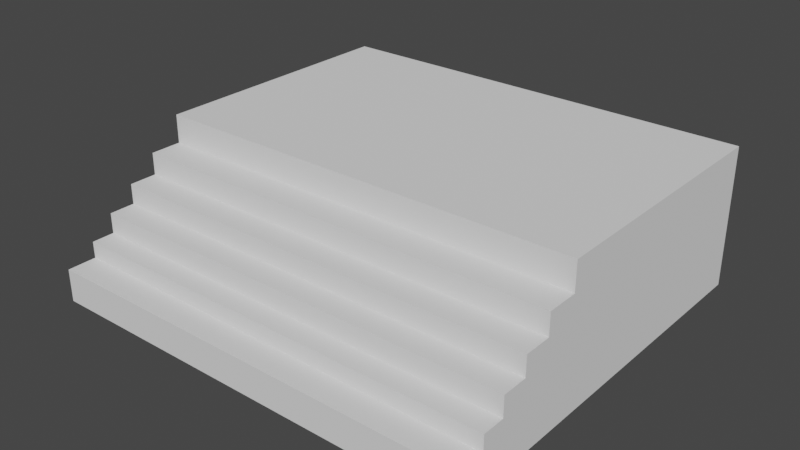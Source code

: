 # Source: untitled.blend  (saved by Blender 2.93.21; exported with 4.5.12 LTS)
import bpy
from mathutils import Matrix  # noqa: F401  (used for matrix-valued properties, if any)

bpy.ops.wm.read_factory_settings(use_empty=True)
scene = bpy.context.scene
scene.name = 'Scene'

# ---- collections
col_collection = bpy.data.collections.new('Collection'); scene.collection.children.link(col_collection)

# ---- world
world_world = bpy.data.worlds.new('World'); scene.world = world_world
world_world.use_nodes = True; world_world.node_tree.nodes.clear()
_N = world_world.node_tree.nodes; _L = world_world.node_tree.links
n0 = _N.new('ShaderNodeOutputWorld'); n0.name = 'World Output'; n0.location = (300, 300)
n1 = _N.new('ShaderNodeBackground'); n1.name = 'Background'; n1.location = (10, 300)
n1.inputs[0].default_value = (0.05088, 0.05088, 0.05088, 1.0)
_L.new(n1.outputs[0], n0.inputs[0])
n0.is_active_output = True
world_world.color = (0.05088, 0.05088, 0.05088)
world_world.use_sun_shadow = False
world_world.sun_shadow_jitter_overblur = 0.0

# ---- meshes
me_cube_001 = bpy.data.meshes.new('Cube.001')
me_cube_001.from_pydata([(-1.0, -1.0, -1.0), (-1.0, -1.0, 1.0), (-1.0, 1.0, -1.0), (-1.0, 1.0, 1.0), (1.0, -1.0, -1.0), (1.0, -1.0, 1.0), (1.0, 1.0, -1.0), (1.0, 1.0, 1.0), (-1.0, -1.0, 0.5931), (-1.0, 1.0, 0.5931), (1.0, 1.0, 0.5931), (1.0, -1.0, 0.5931), (1.0, -1.238, 0.5931), (1.0, -1.238, -1.0), (-1.0, -1.238, -1.0), (-1.0, -1.238, 0.5931), (-1.0, 1.0, 0.2785), (1.0, 1.0, 0.2785), (1.0, -1.0, 0.2785), (-1.0, -1.0, 0.2785), (1.0, -1.238, 0.2785), (-1.0, -1.238, 0.2785), (1.0, -1.447, 0.2785), (1.0, -1.447, -1.0), (-1.0, -1.447, -1.0), (-1.0, -1.447, 0.2785), (-1.0, 1.0, -0.009481), (1.0, 1.0, -0.009481), (1.0, -1.0, -0.009481), (1.0, -1.238, -0.009481), (-1.0, -1.0, -0.009481), (-1.0, -1.238, -0.009481), (1.0, -1.447, -0.009481), (-1.0, -1.447, -0.009481), (1.0, -1.641, -0.009481), (1.0, -1.641, -1.0), (-1.0, -1.641, -1.0), (-1.0, -1.641, -0.009481), (-1.0, 1.0, -0.2993), (1.0, 1.0, -0.2993), (1.0, -1.0, -0.2993), (1.0, -1.238, -0.2993), (1.0, -1.447, -0.2993), (-1.0, -1.0, -0.2993), (-1.0, -1.238, -0.2993), (-1.0, -1.447, -0.2993), (1.0, -1.641, -0.2993), (-1.0, -1.641, -0.2993), (1.0, -1.811, -0.2993), (1.0, -1.811, -1.0), (-1.0, -1.811, -1.0), (-1.0, -1.811, -0.2993), (-1.0, 1.0, -0.5345), (1.0, 1.0, -0.5345), (1.0, -1.0, -0.5345), (1.0, -1.238, -0.5345), (1.0, -1.447, -0.5345), (1.0, -1.641, -0.5345), (-1.0, -1.0, -0.5345), (-1.0, -1.238, -0.5345), (-1.0, -1.447, -0.5345), (-1.0, -1.641, -0.5345), (1.0, -1.811, -0.5345), (-1.0, -1.811, -0.5345), (1.0, -2.028, -0.5345), (1.0, -2.028, -1.0), (-1.0, -2.028, -1.0), (-1.0, -2.028, -0.5345)], [], [(8, 1, 3, 9), (9, 3, 7, 10), (10, 7, 5, 11), (11, 5, 1, 8), (2, 6, 4, 0), (7, 3, 1, 5), (11, 8, 15, 12), (17, 10, 11, 18), (16, 9, 10, 17), (19, 8, 9, 16), (20, 12, 15, 21), (58, 0, 14, 59), (0, 4, 13, 14), (18, 11, 12, 20), (28, 18, 20, 29), (8, 19, 21, 15), (59, 14, 24, 60), (30, 19, 16, 26), (26, 16, 17, 27), (27, 17, 18, 28), (32, 22, 25, 33), (29, 20, 22, 32), (20, 21, 25, 22), (14, 13, 23, 24), (41, 29, 32, 42), (32, 33, 37, 34), (39, 27, 28, 40), (38, 26, 27, 39), (43, 30, 26, 38), (21, 31, 33, 25), (40, 28, 29, 41), (19, 30, 31, 21), (46, 34, 37, 47), (60, 24, 36, 61), (42, 32, 34, 46), (24, 23, 35, 36), (56, 42, 46, 57), (33, 45, 47, 37), (57, 46, 48, 62), (54, 40, 41, 55), (58, 43, 38, 52), (52, 38, 39, 53), (53, 39, 40, 54), (55, 41, 42, 56), (31, 44, 45, 33), (30, 43, 44, 31), (62, 48, 51, 63), (46, 47, 51, 48), (36, 35, 49, 50), (61, 36, 50, 63), (47, 61, 63, 51), (50, 49, 65, 66), (13, 55, 56, 23), (6, 53, 54, 4), (2, 52, 53, 6), (0, 58, 52, 2), (4, 54, 55, 13), (35, 57, 62, 49), (23, 56, 57, 35), (45, 60, 61, 47), (44, 59, 60, 45), (43, 58, 59, 44), (65, 64, 67, 66), (62, 63, 67, 64), (63, 50, 66, 67), (49, 62, 64, 65)])
_uv = me_cube_001.uv_layers.new(name='UVMap')
_uv.uv.foreach_set('vector', [0.5741, 0.0, 0.625, 0.0, 0.625, 0.25, 0.5741, 0.25, 0.5741, 0.25, 0.625, 0.25, 0.625, 0.5, 0.5741, 0.5, 0.5741, 0.5, 0.625, 0.5, 0.625, 0.75, 0.5741, 0.75, 0.5741, 0.75, 0.625, 0.75, 0.625, 1.0, 0.5741, 1.0, 0.125, 0.5, 0.375, 0.5, 0.375, 0.75, 0.125, 0.75, 0.625, 0.5, 0.875, 0.5, 0.875, 0.75, 0.625, 0.75, 0.5741, 0.75, 0.5741, 1.0, 0.5741, 1.0, 0.5741, 0.75, 0.5348, 0.5, 0.5741, 0.5, 0.5741, 0.75, 0.5348, 0.75, 0.5348, 0.25, 0.5741, 0.25, 0.5741, 0.5, 0.5348, 0.5, 0.5348, 0.0, 0.5741, 0.0, 0.5741, 0.25, 0.5348, 0.25, 0.5348, 0.75, 0.5741, 0.75, 0.5741, 1.0, 0.5348, 1.0, 0.4332, 0.0, 0.375, 0.0, 0.375, 0.0, 0.4332, 0.0, 0.125, 0.75, 0.375, 0.75, 0.375, 0.75, 0.125, 0.75, 0.5348, 0.75, 0.5741, 0.75, 0.5741, 0.75, 0.5348, 0.75, 0.4988, 0.75, 0.5348, 0.75, 0.5348, 0.75, 0.4988, 0.75, 0.5741, 0.0, 0.5348, 0.0, 0.5348, 0.0, 0.5741, 0.0, 0.4332, 0.0, 0.375, 0.0, 0.375, 0.0, 0.4332, 0.0, 0.4988, 0.0, 0.5348, 0.0, 0.5348, 0.25, 0.4988, 0.25, 0.4988, 0.25, 0.5348, 0.25, 0.5348, 0.5, 0.4988, 0.5, 0.4988, 0.5, 0.5348, 0.5, 0.5348, 0.75, 0.4988, 0.75, 0.4988, 0.75, 0.5348, 0.75, 0.5348, 1.0, 0.4988, 1.0, 0.4988, 0.75, 0.5348, 0.75, 0.5348, 0.75, 0.4988, 0.75, 0.5348, 0.75, 0.5348, 1.0, 0.5348, 1.0, 0.5348, 0.75, 0.125, 0.75, 0.375, 0.75, 0.375, 0.75, 0.125, 0.75, 0.4626, 0.75, 0.4988, 0.75, 0.4988, 0.75, 0.4626, 0.75, 0.4988, 0.75, 0.4988, 1.0, 0.4988, 1.0, 0.4988, 0.75, 0.4626, 0.5, 0.4988, 0.5, 0.4988, 0.75, 0.4626, 0.75, 0.4626, 0.25, 0.4988, 0.25, 0.4988, 0.5, 0.4626, 0.5, 0.4626, 0.0, 0.4988, 0.0, 0.4988, 0.25, 0.4626, 0.25, 0.5348, 0.0, 0.4988, 0.0, 0.4988, 0.0, 0.5348, 0.0, 0.4626, 0.75, 0.4988, 0.75, 0.4988, 0.75, 0.4626, 0.75, 0.5348, 0.0, 0.4988, 0.0, 0.4988, 0.0, 0.5348, 0.0, 0.4626, 0.75, 0.4988, 0.75, 0.4988, 1.0, 0.4626, 1.0, 0.4332, 0.0, 0.375, 0.0, 0.375, 0.0, 0.4332, 0.0, 0.4626, 0.75, 0.4988, 0.75, 0.4988, 0.75, 0.4626, 0.75, 0.125, 0.75, 0.375, 0.75, 0.375, 0.75, 0.125, 0.75, 0.4332, 0.75, 0.4626, 0.75, 0.4626, 0.75, 0.4332, 0.75, 0.4988, 0.0, 0.4626, 0.0, 0.4626, 0.0, 0.4988, 0.0, 0.4332, 0.75, 0.4626, 0.75, 0.4626, 0.75, 0.4332, 0.75, 0.4332, 0.75, 0.4626, 0.75, 0.4626, 0.75, 0.4332, 0.75, 0.4332, 0.0, 0.4626, 0.0, 0.4626, 0.25, 0.4332, 0.25, 0.4332, 0.25, 0.4626, 0.25, 0.4626, 0.5, 0.4332, 0.5, 0.4332, 0.5, 0.4626, 0.5, 0.4626, 0.75, 0.4332, 0.75, 0.4332, 0.75, 0.4626, 0.75, 0.4626, 0.75, 0.4332, 0.75, 0.4988, 0.0, 0.4626, 0.0, 0.4626, 0.0, 0.4988, 0.0, 0.4988, 0.0, 0.4626, 0.0, 0.4626, 0.0, 0.4988, 0.0, 0.4332, 0.75, 0.4626, 0.75, 0.4626, 1.0, 0.4332, 1.0, 0.4626, 0.75, 0.4626, 1.0, 0.4626, 1.0, 0.4626, 0.75, 0.125, 0.75, 0.375, 0.75, 0.375, 0.75, 0.125, 0.75, 0.4332, 0.0, 0.375, 0.0, 0.375, 0.0, 0.4332, 0.0, 0.4626, 0.0, 0.4332, 0.0, 0.4332, 0.0, 0.4626, 0.0, 0.125, 0.75, 0.375, 0.75, 0.375, 0.75, 0.125, 0.75, 0.375, 0.75, 0.4332, 0.75, 0.4332, 0.75, 0.375, 0.75, 0.375, 0.5, 0.4332, 0.5, 0.4332, 0.75, 0.375, 0.75, 0.375, 0.25, 0.4332, 0.25, 0.4332, 0.5, 0.375, 0.5, 0.375, 0.0, 0.4332, 0.0, 0.4332, 0.25, 0.375, 0.25, 0.375, 0.75, 0.4332, 0.75, 0.4332, 0.75, 0.375, 0.75, 0.375, 0.75, 0.4332, 0.75, 0.4332, 0.75, 0.375, 0.75, 0.375, 0.75, 0.4332, 0.75, 0.4332, 0.75, 0.375, 0.75, 0.4626, 0.0, 0.4332, 0.0, 0.4332, 0.0, 0.4626, 0.0, 0.4626, 0.0, 0.4332, 0.0, 0.4332, 0.0, 0.4626, 0.0, 0.4626, 0.0, 0.4332, 0.0, 0.4332, 0.0, 0.4626, 0.0, 0.375, 0.75, 0.4332, 0.75, 0.4332, 1.0, 0.375, 1.0, 0.4332, 0.75, 0.4332, 1.0, 0.4332, 1.0, 0.4332, 0.75, 0.4332, 0.0, 0.375, 0.0, 0.375, 0.0, 0.4332, 0.0, 0.375, 0.75, 0.4332, 0.75, 0.4332, 0.75, 0.375, 0.75])
me_cube_001.use_remesh_fix_poles = True
me_cube_001.use_remesh_preserve_attributes = False
me_cube_001.update()

# ---- objects
ob_cube = bpy.data.objects.new('Cube', me_cube_001)

# ---- transforms, parenting, visibility, modifiers, constraints
ob_cube.location = (0.0, 0.0, 2.619)
ob_cube.scale = (9.921, 6.038, 3.17)

# ---- collection membership
col_collection.objects.link(ob_cube)

# ---- scene / render settings (as saved in the file)
scene.frame_start = 1; scene.frame_end = 250; scene.frame_set(1)
scene.render.engine = 'BLENDER_EEVEE_NEXT'
scene.cycles.use_denoising = False
scene.cycles.samples = 128
scene.cycles.sampling_pattern = 'TABULATED_SOBOL'
scene.cycles.use_adaptive_sampling = False
scene.cycles.use_light_tree = False
scene.view_settings.view_transform = 'Filmic'
bpy.context.view_layer.update()

# ---- added for rendering (the .blend has no active camera and no usable light): camera, sun
cam_auto = bpy.data.cameras.new('AutoCamera')
cam_auto.lens = 50.0
cam_auto.sensor_width = 36.0
cam_auto.clip_end = 1000.0
ob_auto_camera = bpy.data.objects.new('AutoCamera', cam_auto)
scene.collection.objects.link(ob_auto_camera)
ob_auto_camera.location = (25.6427, -33.8739, 23.1337)
ob_auto_camera.rotation_euler = (1.09748, -7.21219e-08, 0.694738)
scene.camera = ob_auto_camera
light_auto_sun = bpy.data.lights.new('AutoSun', 'SUN')
light_auto_sun.energy = 3.0
light_auto_sun.angle = 0.0523599
ob_auto_sun = bpy.data.objects.new('AutoSun', light_auto_sun)
scene.collection.objects.link(ob_auto_sun)
ob_auto_sun.rotation_euler = (0.872665, 0.174533, 0.523599)
bpy.context.view_layer.update()
